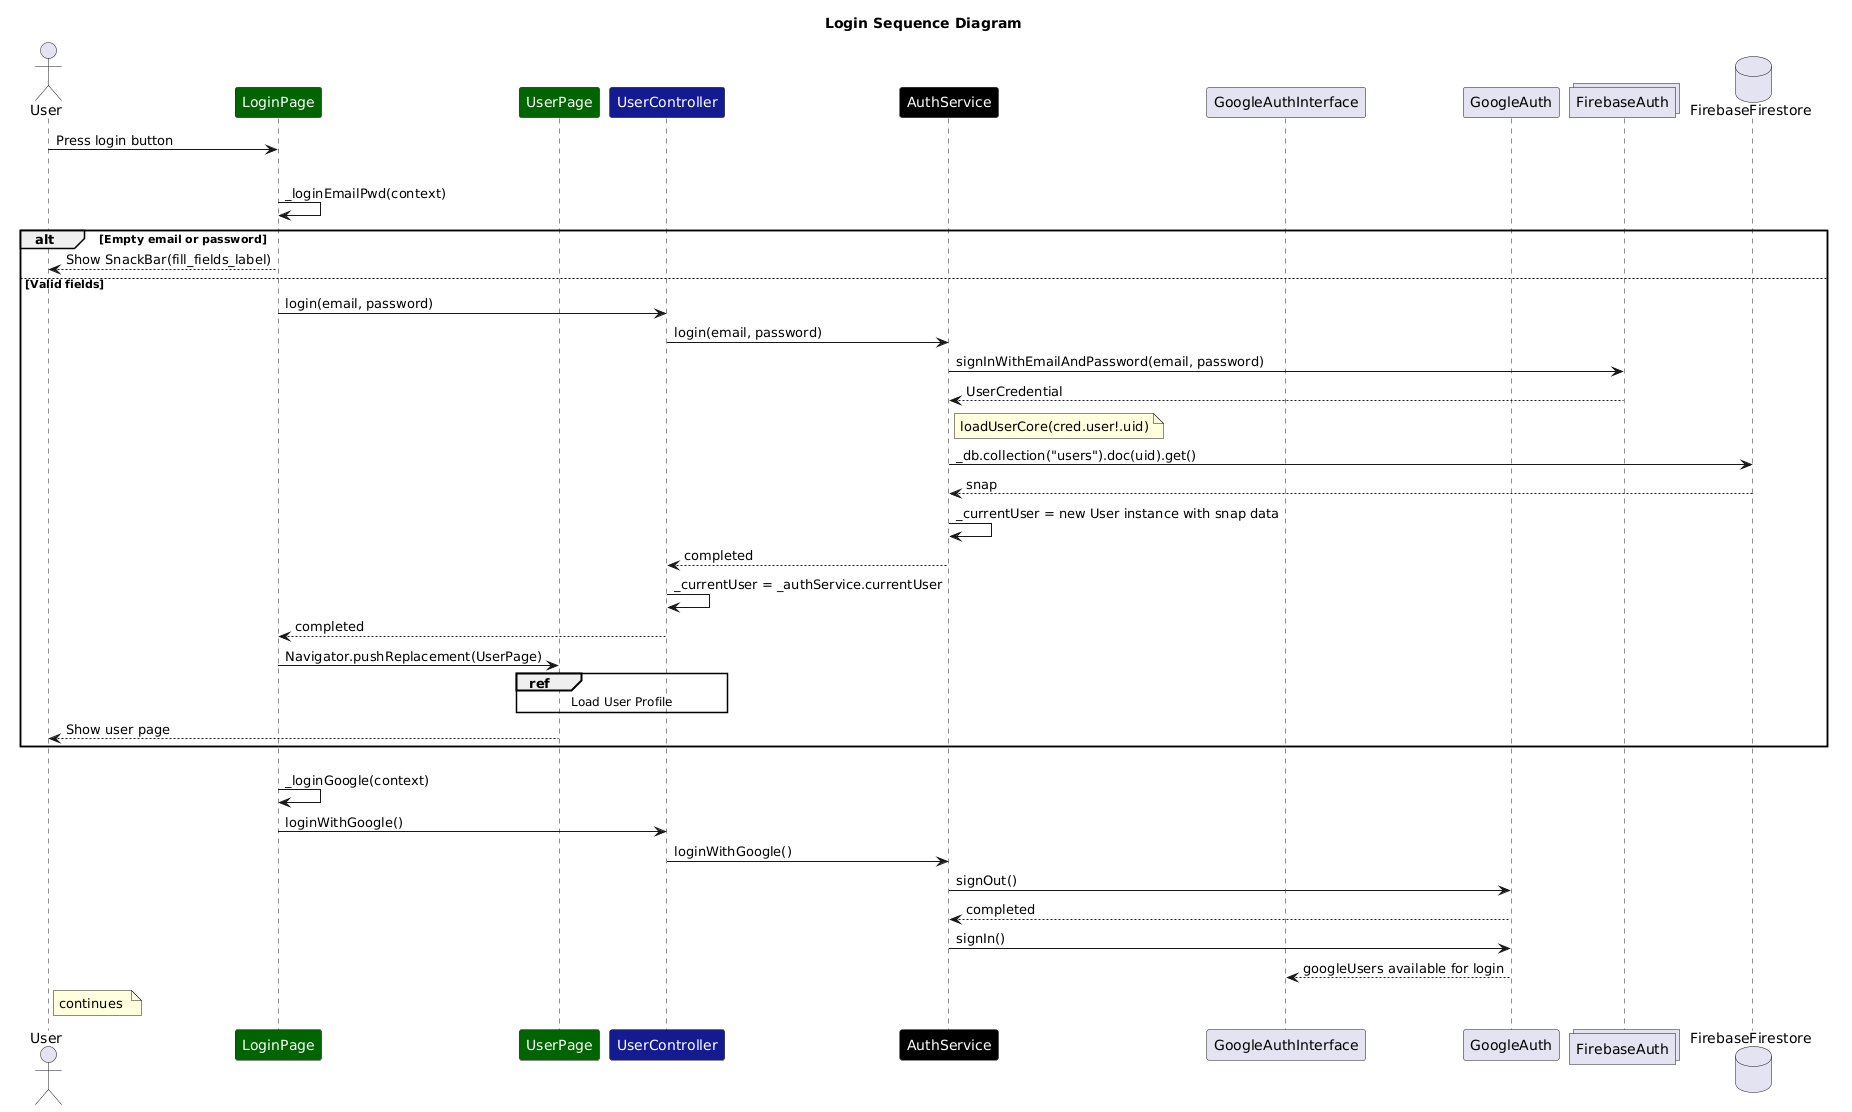

The diagram above was rendered by PlantUML. Its source (embedded in the PNG):
@startuml
title Login Sequence Diagram

actor User

participant LoginPage as "<color:white>LoginPage</color>" #darkgreen
participant UserPage as "<color:white>UserPage</color>" #darkgreen
participant UserController as "<color:white>UserController</color>" #151b8e
participant AuthService as "<color:white>AuthService</color>" #000000
participant GoogleAuthInterface
participant GoogleAuth
collections FirebaseAuth
database FirebaseFirestore


User -> LoginPage : Press login button

alt Email and password login
    LoginPage -> LoginPage : _loginEmailPwd(context)

    alt Empty email or password
        LoginPage --> User : Show SnackBar(fill_fields_label)
    else Valid fields
        LoginPage -> UserController : login(email, password)
        UserController -> AuthService : login(email, password)

        AuthService -> FirebaseAuth : signInWithEmailAndPassword(email, password)
        FirebaseAuth --> AuthService : UserCredential

        note right of AuthService
         loadUserCore(cred.user!.uid)
        end note
        AuthService -> FirebaseFirestore : _db.collection("users").doc(uid).get()
        FirebaseFirestore --> AuthService : snap

        AuthService -> AuthService : _currentUser = new User instance with snap data

        AuthService --> UserController : completed
        UserController -> UserController : _currentUser = _authService.currentUser
        UserController --> LoginPage : completed

        'LoginPage -> DiaryController : currentUser = userController.currentUser
        LoginPage -> UserPage : Navigator.pushReplacement(UserPage)
        ref over UserPage, UserController : Load User Profile
        UserPage --> User : Show user page
    end
    

else Google login
    LoginPage -> LoginPage : _loginGoogle(context)
    LoginPage -> UserController : loginWithGoogle()
    UserController -> AuthService : loginWithGoogle()

    AuthService -> GoogleAuth : signOut()
    GoogleAuth --> AuthService : completed

    AuthService -> GoogleAuth : signIn()
    GoogleAuth --> GoogleAuthInterface : googleUsers available for login

note right of User
 continues 
end note
@enduml